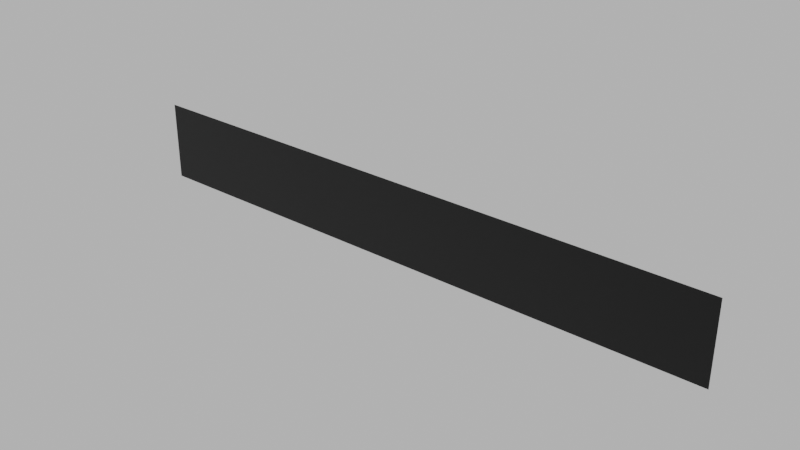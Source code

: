 # Source: tester-04-bg.blend  (saved by Blender 2.91.10; exported with 4.5.12 LTS)
import bpy
from mathutils import Matrix  # noqa: F401  (used for matrix-valued properties, if any)

bpy.ops.wm.read_factory_settings(use_empty=True)
scene = bpy.context.scene
scene.name = 'Scene'

# ---- collections
col_scene = bpy.data.collections.new('Scene'); scene.collection.children.link(col_scene)

# ---- materials (node trees are filled in below, after node groups)
mat_material_001 = bpy.data.materials.new('Material.001')

# ---- material node trees
mat_material_001.use_nodes = True; mat_material_001.node_tree.nodes.clear()
_N = mat_material_001.node_tree.nodes; _L = mat_material_001.node_tree.links
n0 = _N.new('ShaderNodeBsdfPrincipled'); n0.name = 'Principled BSDF'; n0.location = (10, 300)
n0.distribution = 'GGX'
n0.subsurface_method = 'BURLEY'
n0.inputs[0].default_value = (0.0, 0.0, 0.0, 1.0)
n0.inputs[2].default_value = 0.8626
n0.inputs[3].default_value = 1.45
n0.inputs[27].default_value = (0.0, 0.0, 0.0, 1.0)
n0.inputs[28].default_value = 1.0
n1 = _N.new('ShaderNodeTexImage'); n1.name = 'Image Texture.002'; n1.location = (-677, -250)
n2 = _N.new('ShaderNodeNormalMap'); n2.name = 'Normal Map'; n2.location = (-257, -212)
n3 = _N.new('ShaderNodeOutputMaterial'); n3.name = 'Material Output'; n3.location = (300, 300)
_L.new(n0.outputs[0], n3.inputs[0])
_L.new(n1.outputs[0], n2.inputs[1])
_L.new(n2.outputs[0], n0.inputs[5])
n3.is_active_output = True

# ---- world
world_world = bpy.data.worlds.new('World'); scene.world = world_world
world_world.use_nodes = True; world_world.node_tree.nodes.clear()
_N = world_world.node_tree.nodes; _L = world_world.node_tree.links
n0 = _N.new('ShaderNodeOutputWorld'); n0.name = 'World Output'; n0.location = (300, 300)
n1 = _N.new('ShaderNodeBackground'); n1.name = 'Background'; n1.location = (10, 300)
n2 = _N.new('ShaderNodeRGB'); n2.name = 'RGB'; n2.location = (-280, 280)
n2.outputs[0].default_value = (0.5, 0.5, 0.5, 1.0)
_L.new(n1.outputs[0], n0.inputs[0])
_L.new(n2.outputs[0], n1.inputs[0])
n0.is_active_output = True
world_world.color = (0.05088, 0.05088, 0.05088)
world_world.use_sun_shadow = False
world_world.sun_shadow_jitter_overblur = 0.0

# ---- meshes
me_plane_002 = bpy.data.meshes.new('Plane.002')
me_plane_002.from_pydata([(-50.0, -6.644, 0.0), (50.0, -6.644, 0.0), (-50.0, 6.644, 0.0), (50.0, 6.644, 0.0)], [], [(0, 1, 3, 2)])
_uv = me_plane_002.uv_layers.new(name='UVMap')
_uv.uv.foreach_set('vector', [0.7309, -4.5, 0.7309, 5.5, -0.5979, 5.5, -0.5979, -4.5])
me_plane_002.materials.append(mat_material_001)
me_plane_002.use_remesh_fix_poles = True
me_plane_002.use_remesh_preserve_attributes = False
me_plane_002.use_mirror_vertex_groups = False
me_plane_002.update()

# ---- objects
ob_plane = bpy.data.objects.new('Plane', me_plane_002)

# ---- transforms, parenting, visibility, modifiers, constraints
ob_plane.location = (0.0, 1.698, 0.0)
ob_plane.rotation_euler = (1.571, -0.0, 0.0)
ob_plane.lineart.crease_threshold = 0.0

# ---- collection membership
col_scene.objects.link(ob_plane)

# ---- scene / render settings (as saved in the file)
scene.frame_start = 1; scene.frame_end = 250; scene.frame_set(14)
scene.render.engine = 'CYCLES'
scene.render.film_transparent = True
scene.cycles.samples = 300
scene.cycles.sampling_pattern = 'TABULATED_SOBOL'
scene.cycles.use_adaptive_sampling = False
scene.cycles.use_light_tree = False
scene.eevee.use_gtao = True
scene.view_settings.look = 'High Contrast'
scene.view_settings.view_transform = 'Filmic'
bpy.context.view_layer.update()

# ---- added for rendering (the .blend has no active camera and no usable light): camera, sun
cam_auto = bpy.data.cameras.new('AutoCamera')
cam_auto.lens = 50.0
cam_auto.sensor_width = 36.0
cam_auto.clip_end = 1638.04
ob_auto_camera = bpy.data.objects.new('AutoCamera', cam_auto)
scene.collection.objects.link(ob_auto_camera)
ob_auto_camera.location = (93.3358, -110.305, 74.6686)
ob_auto_camera.rotation_euler = (1.09748, -7.21219e-08, 0.694738)
scene.camera = ob_auto_camera
light_auto_sun = bpy.data.lights.new('AutoSun', 'SUN')
light_auto_sun.energy = 3.0
light_auto_sun.angle = 0.0523599
ob_auto_sun = bpy.data.objects.new('AutoSun', light_auto_sun)
scene.collection.objects.link(ob_auto_sun)
ob_auto_sun.rotation_euler = (0.872665, 0.174533, 0.523599)
bpy.context.view_layer.update()

